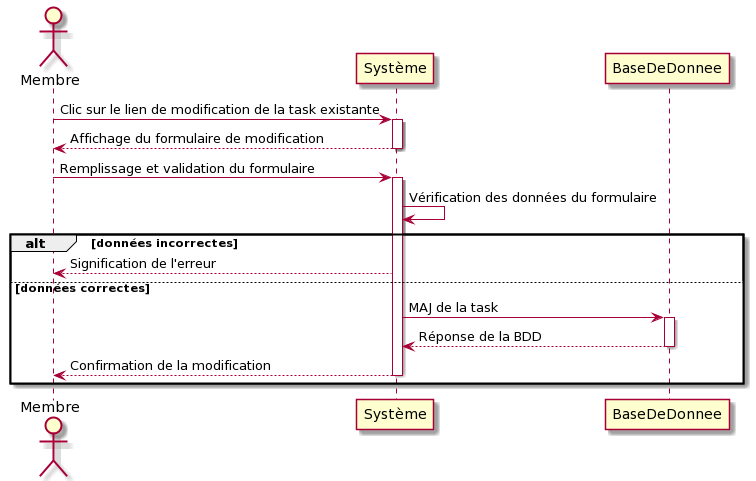

The diagram above was rendered by PlantUML. Its source (embedded in the PNG):
@startuml
Actor Membre
Membre -> Système: Clic sur le lien de modification de la task existante
activate Système
Membre <-- Système: Affichage du formulaire de modification
deactivate Système
Membre -> Système: Remplissage et validation du formulaire
activate Système
Système -> Système: Vérification des données du formulaire
alt données incorrectes
Membre <-- Système: Signification de l'erreur
else données correctes
Système -> BaseDeDonnee: MAJ de la task
activate BaseDeDonnee 
BaseDeDonnee --> Système: Réponse de la BDD
deactivate BaseDeDonnee
Membre <-- Système: Confirmation de la modification
deactivate Système
end
@enduml